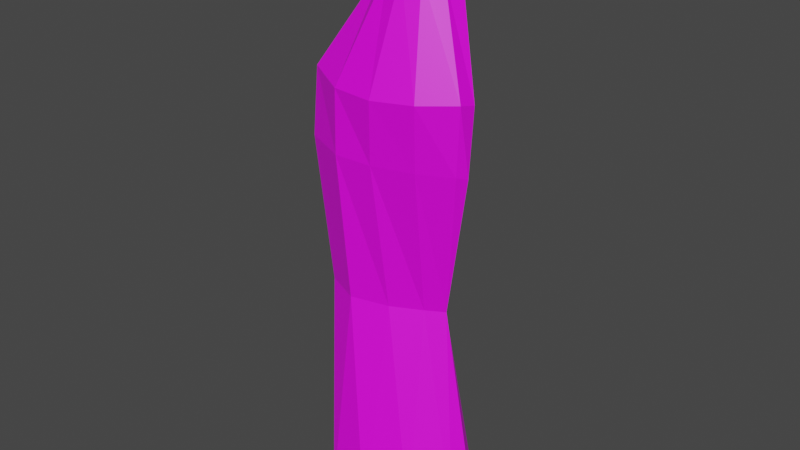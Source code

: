 # Source: plastic2.blend  (saved by Blender 2.93.20; exported with 4.5.12 LTS)
import bpy
from mathutils import Matrix  # noqa: F401  (used for matrix-valued properties, if any)

bpy.ops.wm.read_factory_settings(use_empty=True)
scene = bpy.context.scene
scene.name = 'Scene'

# ---- images (referenced by path relative to the original .blend; pixels are not part of the script)
import os
ASSET_DIR = os.environ.get("B2B_ASSET_DIR", "")  # directory of the original .blend (textures are referenced by path, not embedded)
HERE = os.path.dirname(os.path.abspath(__file__))  # packed textures are extracted next to this script under _unpacked/

def load_image(name, relpath, width, height, colorspace="sRGB"):
    """Load a texture the original file referenced (path relative to the .blend, or extracted next to this script)."""
    p = next((c for c in (os.path.join(HERE, relpath), os.path.join(ASSET_DIR, relpath)) if relpath and os.path.exists(c)), "")
    if p:
        img = bpy.data.images.load(p, check_existing=True)
        img.name = name
    else:  # same state as the original file: an image datablock whose file is absent (Cycles renders it pink)
        img = bpy.data.images.new(name, width, height)
        img.source = "FILE"
        img.filepath = "//" + (relpath or name)
    img.colorspace_settings.name = colorspace
    return img
img_tex_plastic_png = load_image('tex_Plastic.png', 'tex_Plastic.png', 1024, 1024, 'sRGB')

# ---- materials (node trees are filled in below, after node groups)
mat_mat_plasticbottle2 = bpy.data.materials.new('mat_PlasticBottle2')
mat_mat_plasticbottle2.use_transparent_shadow = False

# ---- material node trees
mat_mat_plasticbottle2.use_nodes = True; mat_mat_plasticbottle2.node_tree.nodes.clear()
_N = mat_mat_plasticbottle2.node_tree.nodes; _L = mat_mat_plasticbottle2.node_tree.links
n0 = _N.new('ShaderNodeBsdfPrincipled'); n0.name = 'Principled BSDF'; n0.location = (10, 300)
n0.distribution = 'GGX'
n0.subsurface_method = 'BURLEY'
n0.inputs[3].default_value = 1.45
n0.inputs[27].default_value = (0.0, 0.0, 0.0, 1.0)
n0.inputs[28].default_value = 1.0
n1 = _N.new('ShaderNodeOutputMaterial'); n1.name = 'Material Output'; n1.location = (300, 300)
n2 = _N.new('ShaderNodeTexImage'); n2.name = 'Image Texture'; n2.location = (-280, 275)
n2.image = img_tex_plastic_png
n2.interpolation = 'Closest'
_L.new(n0.outputs[0], n1.inputs[0])
_L.new(n2.outputs[0], n0.inputs[0])
n1.is_active_output = True

# ---- world
world_world = bpy.data.worlds.new('World'); scene.world = world_world
world_world.use_nodes = True; world_world.node_tree.nodes.clear()
_N = world_world.node_tree.nodes; _L = world_world.node_tree.links
n0 = _N.new('ShaderNodeOutputWorld'); n0.name = 'World Output'; n0.location = (300, 300)
n1 = _N.new('ShaderNodeBackground'); n1.name = 'Background'; n1.location = (10, 300)
n1.inputs[0].default_value = (0.05088, 0.05088, 0.05088, 1.0)
_L.new(n1.outputs[0], n0.inputs[0])
n0.is_active_output = True
world_world.color = (0.05088, 0.05088, 0.05088)
world_world.use_sun_shadow = False
world_world.sun_shadow_jitter_overblur = 0.0

# ---- meshes
me_cylinder = bpy.data.meshes.new('Cylinder')
me_cylinder.from_pydata([(0.008172, 0.1377, -1.735), (-0.0004544, 0.2698, 2.0), (0.284, 0.04204, -1.748), (0.136, 0.2336, 2.0), (0.4752, -0.04466, -1.79), (0.2362, 0.1356, 2.0), (0.5821, -0.2011, -1.815), (0.2732, -2.84e-05, 2.0), (0.5159, -0.3326, -1.873), (0.2366, -0.1366, 2.0), (0.2904, -0.5147, -1.869), (0.1366, -0.2366, 2.0), (0.000874, -0.6284, -1.96), (-4.782e-08, -0.2732, 2.0), (-0.3162, -0.5832, -1.941), (-0.1366, -0.2366, 2.0), (-0.4014, -0.3765, -1.848), (-0.2366, -0.1366, 2.0), (-0.4428, -0.158, -1.769), (-0.2732, -9.602e-09, 2.0), (-0.3914, 0.01891, -1.755), (-0.2366, 0.1366, 2.0), (-0.227, 0.1361, -1.684), (-0.1368, 0.2353, 2.0), (-0.04354, -0.2333, 0.948), (0.1786, -0.2639, 0.9544), (0.3795, -0.1128, 0.9173), (0.4862, -0.1849, 0.9465), (0.4737, -0.2984, 0.9726), (0.2575, -0.437, 0.9606), (-0.02109, -0.5008, 0.9442), (-0.3066, -0.4731, 0.9471), (-0.5812, -0.3293, 0.9883), (-0.6949, -0.009113, 0.9986), (-0.5388, 0.0598, 0.9746), (-0.2818, -0.1885, 0.956), (-0.0244, 0.1239, 1.622), (0.09067, 0.09236, 1.624), (0.1907, 0.06103, 1.629), (0.2409, -0.0003657, 1.625), (0.2088, -0.1205, 1.625), (0.1205, -0.2088, 1.625), (-4.541e-08, -0.2411, 1.625), (-0.1205, -0.2088, 1.625), (-0.2088, -0.1205, 1.625), (-0.2411, -1.067e-08, 1.625), (-0.2088, 0.1204, 1.625), (-0.132, 0.1546, 1.626), (-0.01157, 0.2098, 1.808), (0.1214, 0.1739, 1.809), (0.2278, 0.111, 1.812), (0.2732, -2.48e-08, 1.812), (0.2366, -0.1366, 1.812), (0.1366, -0.2366, 1.812), (6.006e-05, -0.2728, 1.812), (-0.1365, -0.2363, 1.812), (-0.2366, -0.1366, 1.812), (-0.2732, -9.602e-09, 1.812), (-0.2366, 0.1366, 1.812), (-0.1403, 0.2106, 1.811), (0.1081, 0.1592, 1.801), (0.2023, 0.1009, 1.804), (0.2411, -2.408e-08, 1.803), (0.2088, -0.1205, 1.803), (0.1205, -0.2088, 1.803), (-7.397e-08, -0.2411, 1.803), (-0.1205, -0.2088, 1.803), (-0.2088, -0.1205, 1.803), (-0.2411, -1.067e-08, 1.803), (-0.2088, 0.1205, 1.803), (-0.1234, 0.1911, 1.803), (-0.009711, 0.1901, 1.801), (0.1661, -0.3194, 0.4655), (0.1593, -0.2065, -0.7737), (0.3861, -0.1415, 0.4884), (0.2896, -0.1455, -0.5096), (0.4778, -0.2115, 0.5005), (0.2967, -0.1529, -0.4955), (0.4399, -0.2785, 0.52), (0.302, -0.1581, -0.4839), (0.2286, -0.3909, 0.5238), (0.1836, -0.2347, -0.4792), (-0.05184, -0.4621, 0.5206), (-0.01439, -0.3441, -0.4743), (-0.3065, -0.4811, 0.5278), (-0.267, -0.4192, -0.4654), (-0.6058, -0.3493, 0.5364), (-0.5026, -0.3171, -0.4611), (-0.7, 6.857e-09, 0.5364), (-0.5171, -0.06052, -0.4555), (-0.5859, 0.04163, 0.5233), (-0.4592, 0.03061, -0.475), (-0.3235, -0.2164, 0.4771), (-0.3117, -0.1059, -0.746), (-0.05861, -0.14, -0.8059), (-0.06772, -0.2673, 0.4021)], [], [(48, 1, 3, 49), (49, 3, 5, 50), (50, 5, 7, 51), (51, 7, 9, 52), (52, 9, 11, 53), (53, 11, 13, 54), (54, 13, 15, 55), (55, 15, 17, 56), (56, 17, 19, 57), (57, 19, 21, 58), (3, 1, 23, 21, 19, 17, 15, 13, 11, 9, 7, 5), (58, 21, 23, 59), (59, 23, 1, 48), (0, 2, 4, 6, 8, 10, 12, 14, 16, 18, 20, 22), (92, 35, 24, 95), (90, 34, 35, 92), (88, 33, 34, 90), (86, 32, 33, 88), (84, 31, 32, 86), (82, 30, 31, 84), (80, 29, 30, 82), (78, 28, 29, 80), (76, 27, 28, 78), (74, 26, 27, 76), (72, 25, 26, 74), (95, 24, 25, 72), (35, 47, 36, 24), (34, 46, 47, 35), (33, 45, 46, 34), (32, 44, 45, 33), (31, 43, 44, 32), (30, 42, 43, 31), (29, 41, 42, 30), (28, 40, 41, 29), (27, 39, 40, 28), (26, 38, 39, 27), (25, 37, 38, 26), (24, 36, 37, 25), (70, 59, 48, 71), (69, 58, 59, 70), (68, 57, 58, 69), (67, 56, 57, 68), (66, 55, 56, 67), (65, 54, 55, 66), (64, 53, 54, 65), (63, 52, 53, 64), (62, 51, 52, 63), (61, 50, 51, 62), (60, 49, 50, 61), (71, 48, 49, 60), (36, 71, 60, 37), (37, 60, 61, 38), (38, 61, 62, 39), (39, 62, 63, 40), (40, 63, 64, 41), (41, 64, 65, 42), (42, 65, 66, 43), (43, 66, 67, 44), (44, 67, 68, 45), (45, 68, 69, 46), (46, 69, 70, 47), (47, 70, 71, 36), (0, 94, 73, 2), (94, 95, 72, 73), (2, 73, 75, 4), (73, 72, 74, 75), (4, 75, 77, 6), (75, 74, 76, 77), (6, 77, 79, 8), (77, 76, 78, 79), (8, 79, 81, 10), (79, 78, 80, 81), (10, 81, 83, 12), (81, 80, 82, 83), (12, 83, 85, 14), (83, 82, 84, 85), (14, 85, 87, 16), (85, 84, 86, 87), (16, 87, 89, 18), (87, 86, 88, 89), (18, 89, 91, 20), (89, 88, 90, 91), (20, 91, 93, 22), (91, 90, 92, 93), (22, 93, 94, 0), (93, 92, 95, 94)])
_uv = me_cylinder.uv_layers.new(name='UVMap')
_uv.uv.foreach_set('vector', [0.7371, 0.6314, 0.6873, 0.6366, 0.6868, 0.6024, 0.7365, 0.5979, 0.7365, 0.5979, 0.6868, 0.6024, 0.6877, 0.5674, 0.7359, 0.5664, 0.7359, 0.5664, 0.6877, 0.5674, 0.6899, 0.541, 0.7375, 0.5415, 0.6873, 0.7814, 0.7349, 0.7816, 0.7345, 0.817, 0.6868, 0.8168, 0.6868, 0.8168, 0.7345, 0.817, 0.7349, 0.8509, 0.6872, 0.8507, 0.6871, 0.8509, 0.7348, 0.851, 0.7346, 0.8865, 0.6868, 0.8863, 0.6868, 0.8863, 0.7346, 0.8865, 0.7348, 0.9202, 0.6871, 0.9201, 0.7357, 0.7811, 0.688, 0.7814, 0.6872, 0.7552, 0.7349, 0.7551, 0.7349, 0.7551, 0.6872, 0.7552, 0.6868, 0.7202, 0.7345, 0.7201, 0.7345, 0.7201, 0.6868, 0.7202, 0.687, 0.6857, 0.7347, 0.6856, 0.9377, 0.7481, 0.9376, 0.7841, 0.9201, 0.8153, 0.8893, 0.8334, 0.8533, 0.8334, 0.8221, 0.8154, 0.8041, 0.7842, 0.8041, 0.7482, 0.8221, 0.717, 0.8533, 0.699, 0.8893, 0.699, 0.9202, 0.717, 0.7347, 0.6856, 0.687, 0.6857, 0.6877, 0.6613, 0.7357, 0.6673, 0.7375, 0.6592, 0.6891, 0.6613, 0.6873, 0.6366, 0.7371, 0.6314, 0.8041, 0.157, 0.8182, 0.08403, 0.8336, 0.03267, 0.8694, 0.0, 0.9056, 0.01183, 0.9596, 0.06197, 1.0, 0.1307, 1.0, 0.2123, 0.9499, 0.2413, 0.8955, 0.2598, 0.8489, 0.2533, 0.8125, 0.2162, 0.6044, 0.9124, 0.6091, 0.7901, 0.6384, 0.7922, 0.6358, 0.9315, 0.5578, 0.8961, 0.5637, 0.781, 0.6091, 0.7901, 0.6044, 0.9124, 0.5482, 0.8941, 0.5514, 0.7771, 0.5637, 0.781, 0.5578, 0.8961, 0.7734, 0.6804, 0.7787, 0.7952, 0.697, 0.8059, 0.6843, 0.6889, 0.7926, 0.8995, 0.7962, 0.793, 0.8303, 0.7858, 0.8298, 0.9011, 0.7594, 0.897, 0.7595, 0.7893, 0.7962, 0.793, 0.7926, 0.8995, 0.7223, 0.8911, 0.7229, 0.7801, 0.7595, 0.7893, 0.7594, 0.897, 0.6935, 0.8876, 0.6933, 0.7723, 0.7229, 0.7801, 0.7223, 0.8911, 0.9194, 0.9017, 0.917, 0.7881, 0.9311, 0.7825, 0.9295, 0.8971, 0.6774, 0.905, 0.6765, 0.7956, 0.6933, 0.7893, 0.6924, 0.9031, 0.9594, 0.9508, 0.9652, 0.8262, 0.9843, 0.8364, 0.9817, 0.9457, 0.6358, 0.9315, 0.6384, 0.7922, 0.665, 0.7903, 0.6654, 0.9156, 0.1191, 0.2237, 0.1103, 0.04559, 0.1376, 0.04689, 0.1764, 0.2258, 0.03021, 0.2146, 0.09842, 0.047, 0.1103, 0.04559, 0.1191, 0.2237, 0.2752, 0.7785, 0.2896, 0.9338, 0.2593, 0.9363, 0.2581, 0.7727, 0.3568, 0.7679, 0.3204, 0.9309, 0.2896, 0.9338, 0.2752, 0.7785, 0.4849, 0.2266, 0.4431, 0.04916, 0.4634, 0.04984, 0.5516, 0.2194, 0.4133, 0.2229, 0.4134, 0.04747, 0.4431, 0.04916, 0.4849, 0.2266, 0.3416, 0.2137, 0.3822, 0.04523, 0.4134, 0.04747, 0.4133, 0.2229, 0.7488, 0.216, 0.7399, 0.04617, 0.7697, 0.04626, 0.8041, 0.2186, 0.7212, 0.2217, 0.7087, 0.04529, 0.7399, 0.04617, 0.7488, 0.216, 0.2509, 0.2292, 0.1925, 0.04576, 0.2116, 0.04781, 0.2838, 0.2229, 0.2284, 0.2239, 0.1667, 0.04669, 0.1925, 0.04576, 0.2509, 0.2292, 0.1764, 0.2258, 0.1376, 0.04689, 0.1667, 0.04669, 0.2284, 0.2239, 0.9098, 0.8576, 0.9136, 0.8522, 0.9218, 0.8839, 0.917, 0.8857, 0.8868, 0.8413, 0.8891, 0.8334, 0.9136, 0.8522, 0.9098, 0.8576, 0.8551, 0.8413, 0.8531, 0.8334, 0.8891, 0.8334, 0.8868, 0.8413, 0.8276, 0.8572, 0.822, 0.8514, 0.8531, 0.8334, 0.8551, 0.8413, 0.8118, 0.8847, 0.8041, 0.8826, 0.822, 0.8514, 0.8276, 0.8572, 0.8118, 0.9165, 0.8041, 0.9186, 0.8041, 0.8826, 0.8118, 0.8847, 0.8277, 0.944, 0.822, 0.9497, 0.8041, 0.9186, 0.8118, 0.9165, 0.8552, 0.9599, 0.8532, 0.9678, 0.822, 0.9497, 0.8277, 0.944, 0.8869, 0.9599, 0.8891, 0.9678, 0.8532, 0.9678, 0.8552, 0.9599, 0.9091, 0.9437, 0.9134, 0.9493, 0.8891, 0.9678, 0.8869, 0.9599, 0.9172, 0.9167, 0.9218, 0.919, 0.9134, 0.9493, 0.9091, 0.9437, 0.917, 0.8857, 0.9218, 0.8839, 0.9218, 0.919, 0.9172, 0.9167, 0.1376, 0.04689, 0.1333, 0.0001317, 0.1629, 0.0002059, 0.1667, 0.04669, 0.1667, 0.04669, 0.1629, 0.0002059, 0.1911, 0.0004799, 0.1925, 0.04576, 0.1925, 0.04576, 0.1911, 0.0004799, 0.2131, 0.002632, 0.2116, 0.04781, 0.7087, 0.04529, 0.7095, 0.0, 0.7408, 0.0008852, 0.7399, 0.04617, 0.7399, 0.04617, 0.7408, 0.0008852, 0.7706, 0.0009747, 0.7697, 0.04626, 0.3822, 0.04523, 0.3852, 0.0, 0.4164, 0.002238, 0.4134, 0.04747, 0.4134, 0.04747, 0.4164, 0.002238, 0.4461, 0.003926, 0.4431, 0.04916, 0.3433, 0.9282, 0.3473, 0.9734, 0.3244, 0.976, 0.3204, 0.9309, 0.3204, 0.9309, 0.3244, 0.976, 0.2936, 0.979, 0.2896, 0.9338, 0.2896, 0.9338, 0.2936, 0.979, 0.2633, 0.9814, 0.2593, 0.9363, 0.2593, 0.9363, 0.2633, 0.9814, 0.2459, 0.9822, 0.2511, 0.9368, 0.1103, 0.04559, 0.1087, 0.0, 0.1333, 0.0001317, 0.1376, 0.04689, 0.115, 0.8977, 0.146, 0.6686, 0.2022, 0.661, 0.1873, 0.902, 0.146, 0.6686, 0.1713, 0.3651, 0.2292, 0.3492, 0.2022, 0.661, 0.1873, 0.902, 0.2022, 0.661, 0.2241, 0.5922, 0.2398, 0.9138, 0.3806, 0.699, 0.3451, 0.3844, 0.3888, 0.3793, 0.3938, 0.6325, 0.2398, 0.9138, 0.2241, 0.5922, 0.2268, 0.5887, 0.2838, 0.9233, 0.2241, 0.5922, 0.2526, 0.3386, 0.282, 0.3367, 0.2268, 0.5887, 0.2396, 0.9015, 0.2661, 0.563, 0.2668, 0.5601, 0.2767, 0.9169, 0.2661, 0.563, 0.265, 0.3119, 0.2846, 0.3072, 0.2668, 0.5601, 0.2767, 0.9169, 0.2668, 0.5601, 0.2973, 0.5586, 0.3432, 0.9156, 0.2445, 0.5539, 0.2295, 0.2978, 0.2857, 0.3012, 0.2763, 0.5553, 0.2323, 0.9088, 0.2763, 0.5553, 0.3291, 0.5582, 0.3066, 0.9375, 0.2763, 0.5553, 0.2857, 0.3012, 0.3582, 0.3072, 0.3291, 0.5582, 0.3066, 0.9375, 0.3291, 0.5582, 0.3949, 0.5607, 0.3861, 0.9375, 0.3291, 0.5582, 0.3582, 0.3072, 0.4232, 0.3097, 0.3949, 0.5607, 0.3568, 0.01758, 0.3487, 0.3948, 0.3215, 0.4001, 0.306, 0.04646, 0.3949, 0.5607, 0.4232, 0.3097, 0.496, 0.3112, 0.4521, 0.5626, 0.306, 0.04646, 0.3215, 0.4001, 0.2565, 0.4074, 0.2521, 0.07157, 0.3215, 0.4001, 0.3515, 0.653, 0.2624, 0.6616, 0.2565, 0.4074, 0.2521, 0.07157, 0.2565, 0.4074, 0.2333, 0.404, 0.2079, 0.07876, 0.2565, 0.4074, 0.2624, 0.6616, 0.2522, 0.6583, 0.2333, 0.404, 0.04492, 0.9071, 0.03932, 0.5826, 0.08735, 0.6537, 0.06502, 0.8859, 0.03932, 0.5826, 0.01881, 0.3297, 0.1099, 0.346, 0.08735, 0.6537, 0.06502, 0.8859, 0.08735, 0.6537, 0.146, 0.6686, 0.115, 0.8977, 0.08735, 0.6537, 0.1099, 0.346, 0.1713, 0.3651, 0.146, 0.6686])
me_cylinder.materials.append(mat_mat_plasticbottle2)
me_cylinder.use_remesh_fix_poles = True
me_cylinder.use_remesh_preserve_attributes = False
me_cylinder.update()

# ---- objects
ob_plasticbottle2 = bpy.data.objects.new('PlasticBottle2', me_cylinder)

# ---- transforms, parenting, visibility, modifiers, constraints
ob_plasticbottle2.location = (0.0, 0.0, 0.0)

# ---- collection membership
scene.collection.objects.link(ob_plasticbottle2)

# ---- scene / render settings (as saved in the file)
scene.frame_start = 1; scene.frame_end = 250; scene.frame_set(1)
scene.render.engine = 'BLENDER_EEVEE_NEXT'
scene.cycles.use_denoising = False
scene.cycles.samples = 128
scene.cycles.sampling_pattern = 'TABULATED_SOBOL'
scene.cycles.use_adaptive_sampling = False
scene.cycles.use_light_tree = False
scene.view_settings.view_transform = 'Filmic'
bpy.context.view_layer.update()

# ---- added for rendering (the .blend has no active camera and no usable light): camera, sun
cam_auto = bpy.data.cameras.new('AutoCamera')
cam_auto.lens = 50.0
cam_auto.sensor_width = 36.0
cam_auto.clip_end = 1000.0
ob_auto_camera = bpy.data.objects.new('AutoCamera', cam_auto)
scene.collection.objects.link(ob_auto_camera)
ob_auto_camera.location = (3.88048, -4.90661, 3.17175)
ob_auto_camera.rotation_euler = (1.09748, -7.21219e-08, 0.694738)
scene.camera = ob_auto_camera
light_auto_sun = bpy.data.lights.new('AutoSun', 'SUN')
light_auto_sun.energy = 3.0
light_auto_sun.angle = 0.0523599
ob_auto_sun = bpy.data.objects.new('AutoSun', light_auto_sun)
scene.collection.objects.link(ob_auto_sun)
ob_auto_sun.rotation_euler = (0.872665, 0.174533, 0.523599)
bpy.context.view_layer.update()
